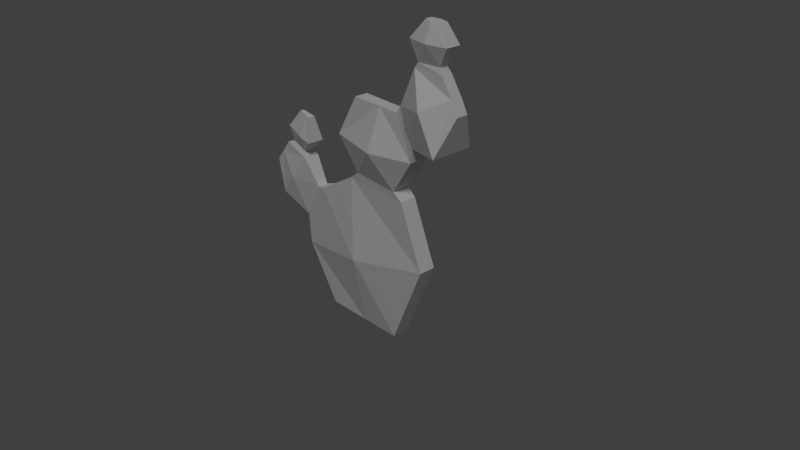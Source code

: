 # Source: Cactus03.blend  (saved by Blender 2.79.0; exported with 4.5.12 LTS)
import bpy
from mathutils import Matrix  # noqa: F401  (used for matrix-valued properties, if any)

bpy.ops.wm.read_factory_settings(use_empty=True)
scene = bpy.context.scene
scene.name = 'Scene'

# ---- collections
col_collection_1 = bpy.data.collections.new('Collection 1'); scene.collection.children.link(col_collection_1)

# ---- materials (node trees are filled in below, after node groups)
mat_material = bpy.data.materials.new('Material')
mat_material.alpha_threshold = 0.0
mat_material.roughness = 0.5
mat_material.line_color = (0.0, 0.0, 0.0, 1.0)

# ---- material node trees

# ---- world
world_world = bpy.data.worlds.new('World'); scene.world = world_world
world_world.color = (0.05088, 0.05088, 0.05088)
world_world.use_sun_shadow = False
world_world.sun_shadow_jitter_overblur = 0.0
world_world.cycles.sampling_method = 'MANUAL'

# ---- cameras
cam_camera = bpy.data.cameras.new('Camera')
cam_camera.clip_end = 100.0
cam_camera.lens = 35.0
cam_camera.sensor_width = 32.0
cam_camera.sensor_height = 18.0
cam_camera.ortho_scale = 7.314
cam_camera.dof.focus_distance = 0.0

# ---- lights
light_lamp = bpy.data.lights.new('Lamp', 'SUN')
light_lamp.transmission_factor = 0.0
light_lamp.cutoff_distance = 30.0
light_lamp.angle = 0.1993
light_lamp.energy = 1.0
light_lamp.shadow_buffer_clip_start = 1.001
light_lamp.shadow_soft_size = 0.1
light_lamp.shadow_cascade_max_distance = 1000.0

# ---- meshes
me_cube = bpy.data.meshes.new('Cube')
me_cube.from_pydata([(0.5907, 0.1148, -0.9236), (0.5907, -0.1148, -0.9236), (-0.5788, -0.1148, -0.9236), (-0.5788, 0.1148, -0.9236), (0.7135, 0.1148, 1.005), (0.7135, -0.1148, 1.005), (-0.7593, -0.1148, 0.7135), (-0.7593, 0.1148, 0.7135), (0.02825, 0.1148, -0.9236), (0.02825, -0.1148, -0.9236), (-0.1785, 0.1148, 1.052), (-0.1785, -0.1148, 1.052), (1.052, 0.1148, 0.1785), (1.052, -0.1148, 0.1785), (-1.052, -0.1148, -0.1785), (-1.052, 0.1148, -0.1785), (3.264e-07, 0.2329, 6.142e-08), (-3.884e-07, -0.2671, -5.939e-08), (-0.04456, -0.1217, 1.152), (-0.04456, 0.1217, 1.152), (0.59, -0.1217, 1.102), (0.59, 0.1217, 1.102), (0.904, -0.1443, 1.561), (-0.3539, -0.1443, 1.584), (-0.3539, 0.1443, 1.584), (0.904, 0.1443, 1.561), (-0.09274, -0.09134, 2.106), (-0.09274, 0.09134, 2.106), (0.6134, -0.09134, 2.08), (0.6134, 0.09134, 2.08), (0.9253, -0.1443, 1.749), (0.9253, 0.1443, 1.749), (0.6841, -0.09135, 2.184), (0.6841, 0.09134, 2.184), (1.398, -0.2932, 1.787), (1.398, 0.2932, 1.787), (0.9096, -0.09983, 2.666), (0.9096, 0.09008, 2.666), (1.544, -0.08201, 2.254), (1.544, 0.06942, 2.254), (1.3, -0.07307, 2.654), (1.3, 0.07359, 2.654), (0.2954, -0.1217, 1.125), (0.3342, -0.09134, 2.086), (0.3117, -0.2813, 1.553), (0.3271, 0.09134, 2.087), (0.2336, 0.1217, 1.13), (0.2735, 0.218, 1.555), (1.149, -0.2853, 2.257), (0.7868, -0.1252, 1.929), (1.441, -0.0783, 2.423), (0.7848, 0.1249, 1.932), (1.459, 0.08309, 2.392), (1.137, 0.3309, 2.277), (-0.9033, -0.0721, 0.6774), (-0.9033, 0.0721, 0.6774), (-1.143, -0.0721, 0.1981), (-1.143, 0.0721, 0.1981), (-1.116, -0.1071, 1.018), (-1.116, 0.1071, 1.018), (-1.61, -0.1071, 0.3939), (-1.61, 0.1071, 0.3939), (-1.538, -0.05362, 1.125), (-1.538, 0.05362, 1.125), (-1.785, -0.05362, 0.8129), (-1.785, 0.05362, 0.8129), (-1.172, -0.06436, 1.095), (-1.172, 0.06437, 1.095), (-1.425, -0.03222, 1.16), (-1.425, 0.03222, 1.16), (-1.018, -0.1184, 1.253), (-1.018, 0.1184, 1.253), (-1.484, -0.05928, 1.372), (-1.484, 0.05928, 1.372), (-1.084, -0.04783, 1.574), (-1.084, 0.04783, 1.574), (-1.273, -0.02394, 1.622), (-1.273, 0.02395, 1.622), (-1.368, -0.1498, 0.699), (-1.032, -0.0721, 0.4209), (-1.661, -0.05362, 0.9691), (-1.025, 0.0721, 0.4349), (-1.642, 0.05362, 0.9936), (-1.366, 0.1636, 0.7018), (-1.178, 0.03589, 1.598), (-1.241, 0.1123, 1.31), (-1.291, 0.04922, 1.126), (-1.195, -0.1137, 1.298), (-1.277, -0.05101, 1.122), (-1.159, -0.03831, 1.593), (0.9615, -0.09676, 2.739), (0.9615, 0.07592, 2.739), (1.253, -0.05447, 2.73), (1.253, 0.05492, 2.73), (0.8426, -0.112, 2.982), (0.8426, 0.06927, 2.982), (1.383, -0.1011, 2.966), (1.383, 0.1017, 2.966), (0.9967, -0.02042, 3.202), (0.9967, 0.06256, 3.202), (1.246, -0.04663, 3.195), (1.246, 0.04705, 3.195), (1.111, -0.07511, 2.735), (1.123, -0.08207, 3.198), (1.123, -0.1644, 2.974), (1.123, 0.08248, 3.198), (1.07, 0.1601, 2.975), (1.037, 0.07049, 2.737)], [], [(8, 9, 2, 3), (10, 7, 6, 11), (12, 4, 5, 13), (17, 11, 6, 14), (14, 6, 54, 79, 56), (16, 8, 3, 15), (12, 0, 8, 16), (13, 5, 11, 17), (23, 44, 43, 26), (0, 1, 9, 8), (1, 13, 17, 9), (4, 12, 16, 10), (10, 16, 15, 7), (2, 14, 15, 3), (9, 17, 14, 2), (0, 12, 13, 1), (5, 4, 21, 20), (24, 23, 26, 27), (19, 18, 23, 24), (25, 47, 45, 29), (28, 22, 30, 49, 32), (11, 5, 20, 42, 18), (20, 21, 25, 22), (21, 46, 47, 25), (18, 42, 44, 23), (29, 45, 27, 26, 43, 28), (4, 10, 19, 46, 21), (10, 11, 18, 19), (32, 49, 48, 36), (22, 25, 31, 30), (25, 29, 33, 51, 31), (29, 28, 32, 33), (36, 40, 92, 102, 90), (31, 51, 53, 35), (33, 32, 36, 37), (30, 31, 35, 34), (38, 39, 52, 41, 40, 50), (34, 35, 39, 38), (36, 48, 50, 40), (35, 53, 52, 39), (44, 42, 20, 22), (43, 44, 22, 28), (45, 47, 24, 27), (47, 46, 19, 24), (50, 48, 34, 38), (48, 49, 30, 34), (52, 53, 37, 41), (53, 51, 33, 37), (57, 56, 60, 61), (6, 7, 55, 54), (7, 15, 57, 81, 55), (15, 14, 56, 57), (58, 59, 67, 66), (55, 81, 83, 59), (54, 55, 59, 58), (56, 79, 78, 60), (64, 80, 62, 63, 82, 65), (60, 78, 80, 64), (61, 60, 64, 65), (59, 83, 82, 63), (68, 88, 87, 72), (62, 58, 66, 88, 68), (59, 63, 69, 86, 67), (63, 62, 68, 69), (71, 85, 84, 75), (69, 68, 72, 73), (67, 86, 85, 71), (66, 67, 71, 70), (74, 75, 84, 77, 76, 89), (70, 71, 75, 74), (72, 87, 89, 76), (73, 72, 76, 77), (78, 79, 54, 58), (80, 78, 58, 62), (82, 83, 61, 65), (83, 81, 57, 61), (85, 86, 69, 73), (84, 85, 73, 77), (89, 87, 70, 74), (87, 88, 66, 70), (91, 90, 94, 95), (40, 41, 93, 92), (37, 36, 90, 91), (41, 37, 91, 107, 93), (97, 106, 105, 101), (93, 107, 106, 97), (92, 93, 97, 96), (90, 102, 104, 94), (99, 98, 103, 100, 101, 105), (96, 97, 101, 100), (94, 104, 103, 98), (95, 94, 98, 99), (103, 104, 96, 100), (104, 102, 92, 96), (105, 106, 95, 99), (106, 107, 91, 95)])
me_cube.materials.append(mat_material)
me_cube.use_remesh_preserve_volume = False
me_cube.use_remesh_preserve_attributes = False
me_cube.use_mirror_vertex_groups = False
me_cube.update()

# ---- objects
ob_cube = bpy.data.objects.new('Cube', me_cube)
ob_lamp = bpy.data.objects.new('Lamp', light_lamp)
ob_camera = bpy.data.objects.new('Camera', cam_camera)

# ---- transforms, parenting, visibility, modifiers, constraints
ob_cube.location = (0.0, 0.0, 0.0)
ob_cube.lock_rotations_4d = False
ob_cube.empty_display_type = 'ARROWS'
ob_cube.lineart.crease_threshold = 0.0
ob_lamp.location = (2.132, -2.206, 5.904)
ob_lamp.rotation_euler = (0.6503, 0.05522, 0.6913)
ob_lamp.lock_rotations_4d = False
ob_lamp.empty_display_type = 'ARROWS'
ob_lamp.color = (0.0, 0.0, 0.0, 0.0)
ob_lamp.lineart.crease_threshold = 0.0
ob_camera.location = (7.481, -6.508, 5.344)
ob_camera.rotation_euler = (1.109, 0.0, 0.8149)
ob_camera.lock_rotations_4d = False
ob_camera.empty_display_type = 'ARROWS'
ob_camera.color = (0.0, 0.0, 0.0, 0.0)
ob_camera.display_type = 'WIRE'
ob_camera.lineart.crease_threshold = 0.0

# ---- collection membership
col_collection_1.objects.link(ob_cube)
col_collection_1.objects.link(ob_lamp)
col_collection_1.objects.link(ob_camera)

# ---- scene / render settings (as saved in the file)
scene.camera = ob_camera
scene.frame_start = 1; scene.frame_end = 250; scene.frame_set(1)
scene.render.engine = 'CYCLES'
scene.render.resolution_percentage = 50
scene.render.dither_intensity = 0.0
scene.cycles.use_denoising = False
scene.cycles.samples = 128
scene.cycles.sampling_pattern = 'TABULATED_SOBOL'
scene.cycles.use_adaptive_sampling = False
scene.cycles.use_light_tree = False
scene.cycles.blur_glossy = 0.0
scene.cycles.sample_clamp_indirect = 0.0
scene.view_settings.view_transform = 'Standard'
bpy.context.view_layer.update()
